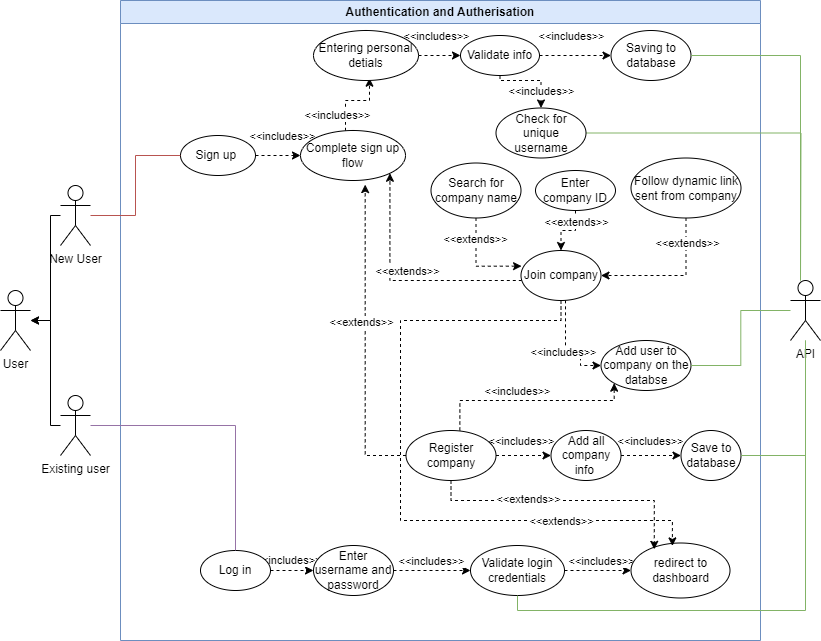

The diagram above was exported from draw.io. Its source (the exported page's mxGraphModel, read from the mxfile embedded in the PNG):
<mxGraphModel dx="2074" dy="772" grid="1" gridSize="10" guides="1" tooltips="1" connect="1" arrows="1" fold="1" page="1" pageScale="1" pageWidth="850" pageHeight="1100" math="0" shadow="0">
  <root>
    <mxCell id="0" />
    <mxCell id="1" parent="0" />
    <mxCell id="yaxyJgH_o-7-E6Coqs7O-1" value="Authentication and Autherisation" style="swimlane;whiteSpace=wrap;html=1;fillColor=#dae8fc;strokeColor=#6c8ebf;" parent="1" vertex="1">
      <mxGeometry x="130" y="30" width="640" height="640" as="geometry" />
    </mxCell>
    <mxCell id="yaxyJgH_o-7-E6Coqs7O-12" style="edgeStyle=orthogonalEdgeStyle;rounded=0;orthogonalLoop=1;jettySize=auto;html=1;entryX=0;entryY=0.5;entryDx=0;entryDy=0;dashed=1;" parent="yaxyJgH_o-7-E6Coqs7O-1" source="yaxyJgH_o-7-E6Coqs7O-9" target="yaxyJgH_o-7-E6Coqs7O-11" edge="1">
      <mxGeometry relative="1" as="geometry" />
    </mxCell>
    <mxCell id="yaxyJgH_o-7-E6Coqs7O-17" value="&amp;lt;&amp;lt;includes&amp;gt;&amp;gt;" style="edgeLabel;html=1;align=center;verticalAlign=middle;resizable=0;points=[];" parent="yaxyJgH_o-7-E6Coqs7O-12" vertex="1" connectable="0">
      <mxGeometry x="-0.5025" relative="1" as="geometry">
        <mxPoint x="15" y="-20" as="offset" />
      </mxGeometry>
    </mxCell>
    <mxCell id="yaxyJgH_o-7-E6Coqs7O-9" value="Sign up&amp;nbsp;" style="ellipse;whiteSpace=wrap;html=1;" parent="yaxyJgH_o-7-E6Coqs7O-1" vertex="1">
      <mxGeometry x="60" y="135" width="75" height="40" as="geometry" />
    </mxCell>
    <mxCell id="yaxyJgH_o-7-E6Coqs7O-58" value="&amp;lt;&amp;lt;includes&amp;gt;&amp;gt;" style="edgeStyle=orthogonalEdgeStyle;rounded=0;orthogonalLoop=1;jettySize=auto;html=1;entryX=0;entryY=0.5;entryDx=0;entryDy=0;dashed=1;" parent="yaxyJgH_o-7-E6Coqs7O-1" source="yaxyJgH_o-7-E6Coqs7O-10" target="yaxyJgH_o-7-E6Coqs7O-48" edge="1">
      <mxGeometry x="-0.1781" y="10" relative="1" as="geometry">
        <mxPoint as="offset" />
      </mxGeometry>
    </mxCell>
    <mxCell id="yaxyJgH_o-7-E6Coqs7O-10" value="Log in" style="ellipse;whiteSpace=wrap;html=1;" parent="yaxyJgH_o-7-E6Coqs7O-1" vertex="1">
      <mxGeometry x="80" y="550" width="70" height="40" as="geometry" />
    </mxCell>
    <mxCell id="yaxyJgH_o-7-E6Coqs7O-15" style="edgeStyle=orthogonalEdgeStyle;rounded=0;orthogonalLoop=1;jettySize=auto;html=1;entryX=0.533;entryY=0.954;entryDx=0;entryDy=0;dashed=1;entryPerimeter=0;" parent="yaxyJgH_o-7-E6Coqs7O-1" source="yaxyJgH_o-7-E6Coqs7O-11" target="yaxyJgH_o-7-E6Coqs7O-13" edge="1">
      <mxGeometry relative="1" as="geometry">
        <Array as="points">
          <mxPoint x="225" y="100" />
          <mxPoint x="249" y="100" />
        </Array>
      </mxGeometry>
    </mxCell>
    <mxCell id="yaxyJgH_o-7-E6Coqs7O-18" value="&amp;lt;&amp;lt;includes&amp;gt;&amp;gt;" style="edgeLabel;html=1;align=center;verticalAlign=middle;resizable=0;points=[];" parent="yaxyJgH_o-7-E6Coqs7O-15" vertex="1" connectable="0">
      <mxGeometry x="-0.31" relative="1" as="geometry">
        <mxPoint x="-9" y="10" as="offset" />
      </mxGeometry>
    </mxCell>
    <mxCell id="yaxyJgH_o-7-E6Coqs7O-11" value="Complete sign up flow" style="ellipse;whiteSpace=wrap;html=1;" parent="yaxyJgH_o-7-E6Coqs7O-1" vertex="1">
      <mxGeometry x="180" y="130" width="105" height="50" as="geometry" />
    </mxCell>
    <mxCell id="yaxyJgH_o-7-E6Coqs7O-52" style="edgeStyle=orthogonalEdgeStyle;rounded=0;orthogonalLoop=1;jettySize=auto;html=1;entryX=0;entryY=0.5;entryDx=0;entryDy=0;dashed=1;" parent="yaxyJgH_o-7-E6Coqs7O-1" source="yaxyJgH_o-7-E6Coqs7O-13" target="yaxyJgH_o-7-E6Coqs7O-49" edge="1">
      <mxGeometry relative="1" as="geometry" />
    </mxCell>
    <mxCell id="yaxyJgH_o-7-E6Coqs7O-54" value="&amp;lt;&amp;lt;includes&amp;gt;&amp;gt;" style="edgeLabel;html=1;align=center;verticalAlign=middle;resizable=0;points=[];" parent="yaxyJgH_o-7-E6Coqs7O-52" vertex="1" connectable="0">
      <mxGeometry x="-0.5397" y="1" relative="1" as="geometry">
        <mxPoint x="7" y="-19" as="offset" />
      </mxGeometry>
    </mxCell>
    <mxCell id="yaxyJgH_o-7-E6Coqs7O-13" value="Entering personal detials" style="ellipse;whiteSpace=wrap;html=1;" parent="yaxyJgH_o-7-E6Coqs7O-1" vertex="1">
      <mxGeometry x="193" y="30" width="105" height="50" as="geometry" />
    </mxCell>
    <mxCell id="yaxyJgH_o-7-E6Coqs7O-14" value="Saving to database" style="ellipse;whiteSpace=wrap;html=1;" parent="yaxyJgH_o-7-E6Coqs7O-1" vertex="1">
      <mxGeometry x="490.5" y="30" width="80" height="50" as="geometry" />
    </mxCell>
    <mxCell id="yaxyJgH_o-7-E6Coqs7O-22" style="edgeStyle=orthogonalEdgeStyle;rounded=0;orthogonalLoop=1;jettySize=auto;html=1;dashed=1;entryX=1;entryY=1;entryDx=0;entryDy=0;" parent="yaxyJgH_o-7-E6Coqs7O-1" source="yaxyJgH_o-7-E6Coqs7O-20" target="yaxyJgH_o-7-E6Coqs7O-11" edge="1">
      <mxGeometry relative="1" as="geometry">
        <Array as="points">
          <mxPoint x="270" y="280" />
        </Array>
      </mxGeometry>
    </mxCell>
    <mxCell id="yaxyJgH_o-7-E6Coqs7O-24" value="&amp;lt;&amp;lt;extends&amp;gt;&amp;gt;" style="edgeLabel;html=1;align=center;verticalAlign=middle;resizable=0;points=[];" parent="yaxyJgH_o-7-E6Coqs7O-22" vertex="1" connectable="0">
      <mxGeometry x="-0.2351" y="2" relative="1" as="geometry">
        <mxPoint x="-24" y="-12" as="offset" />
      </mxGeometry>
    </mxCell>
    <mxCell id="yaxyJgH_o-7-E6Coqs7O-36" style="edgeStyle=orthogonalEdgeStyle;rounded=0;orthogonalLoop=1;jettySize=auto;html=1;dashed=1;" parent="yaxyJgH_o-7-E6Coqs7O-1" source="yaxyJgH_o-7-E6Coqs7O-20" target="yaxyJgH_o-7-E6Coqs7O-35" edge="1">
      <mxGeometry relative="1" as="geometry">
        <Array as="points">
          <mxPoint x="445" y="350" />
          <mxPoint x="460" y="350" />
          <mxPoint x="460" y="365" />
        </Array>
      </mxGeometry>
    </mxCell>
    <mxCell id="yaxyJgH_o-7-E6Coqs7O-38" value="&amp;lt;&amp;lt;includes&amp;gt;&amp;gt;" style="edgeLabel;html=1;align=center;verticalAlign=middle;resizable=0;points=[];" parent="yaxyJgH_o-7-E6Coqs7O-36" vertex="1" connectable="0">
      <mxGeometry x="-0.0647" y="-3" relative="1" as="geometry">
        <mxPoint y="5" as="offset" />
      </mxGeometry>
    </mxCell>
    <mxCell id="yaxyJgH_o-7-E6Coqs7O-20" value="Join company" style="ellipse;whiteSpace=wrap;html=1;" parent="yaxyJgH_o-7-E6Coqs7O-1" vertex="1">
      <mxGeometry x="400.5" y="250" width="80" height="50" as="geometry" />
    </mxCell>
    <mxCell id="yaxyJgH_o-7-E6Coqs7O-37" style="edgeStyle=orthogonalEdgeStyle;rounded=0;orthogonalLoop=1;jettySize=auto;html=1;dashed=1;entryX=0;entryY=1;entryDx=0;entryDy=0;" parent="yaxyJgH_o-7-E6Coqs7O-1" target="yaxyJgH_o-7-E6Coqs7O-35" edge="1">
      <mxGeometry relative="1" as="geometry">
        <mxPoint x="339.35" y="429.9999999999998" as="sourcePoint" />
        <mxPoint x="490.5023961937396" y="370.62148766746895" as="targetPoint" />
        <Array as="points">
          <mxPoint x="339.5" y="400" />
          <mxPoint x="493.5" y="400" />
        </Array>
      </mxGeometry>
    </mxCell>
    <mxCell id="yaxyJgH_o-7-E6Coqs7O-39" value="&amp;lt;&amp;lt;includes&amp;gt;&amp;gt;" style="edgeLabel;html=1;align=center;verticalAlign=middle;resizable=0;points=[];" parent="yaxyJgH_o-7-E6Coqs7O-37" vertex="1" connectable="0">
      <mxGeometry x="-0.1779" y="2" relative="1" as="geometry">
        <mxPoint x="4" y="-8" as="offset" />
      </mxGeometry>
    </mxCell>
    <mxCell id="yaxyJgH_o-7-E6Coqs7O-43" style="edgeStyle=orthogonalEdgeStyle;rounded=0;orthogonalLoop=1;jettySize=auto;html=1;entryX=0;entryY=0.5;entryDx=0;entryDy=0;dashed=1;" parent="yaxyJgH_o-7-E6Coqs7O-1" source="yaxyJgH_o-7-E6Coqs7O-21" target="yaxyJgH_o-7-E6Coqs7O-40" edge="1">
      <mxGeometry relative="1" as="geometry" />
    </mxCell>
    <mxCell id="yaxyJgH_o-7-E6Coqs7O-45" value="&amp;lt;&amp;lt;includes&amp;gt;&amp;gt;" style="edgeLabel;html=1;align=center;verticalAlign=middle;resizable=0;points=[];" parent="yaxyJgH_o-7-E6Coqs7O-43" vertex="1" connectable="0">
      <mxGeometry x="-0.2667" y="1" relative="1" as="geometry">
        <mxPoint x="5" y="-14" as="offset" />
      </mxGeometry>
    </mxCell>
    <mxCell id="yaxyJgH_o-7-E6Coqs7O-21" value="Register company" style="ellipse;whiteSpace=wrap;html=1;" parent="yaxyJgH_o-7-E6Coqs7O-1" vertex="1">
      <mxGeometry x="285.5" y="430" width="90" height="50" as="geometry" />
    </mxCell>
    <mxCell id="yaxyJgH_o-7-E6Coqs7O-23" style="edgeStyle=orthogonalEdgeStyle;rounded=0;orthogonalLoop=1;jettySize=auto;html=1;entryX=0.616;entryY=1.082;entryDx=0;entryDy=0;entryPerimeter=0;dashed=1;" parent="yaxyJgH_o-7-E6Coqs7O-1" source="yaxyJgH_o-7-E6Coqs7O-21" target="yaxyJgH_o-7-E6Coqs7O-11" edge="1">
      <mxGeometry relative="1" as="geometry">
        <Array as="points">
          <mxPoint x="245" y="455" />
        </Array>
      </mxGeometry>
    </mxCell>
    <mxCell id="yaxyJgH_o-7-E6Coqs7O-25" value="&amp;lt;&amp;lt;extends&amp;gt;&amp;gt;" style="edgeLabel;html=1;align=center;verticalAlign=middle;resizable=0;points=[];" parent="yaxyJgH_o-7-E6Coqs7O-23" vertex="1" connectable="0">
      <mxGeometry x="0.2028" relative="1" as="geometry">
        <mxPoint x="-4" y="13" as="offset" />
      </mxGeometry>
    </mxCell>
    <mxCell id="yaxyJgH_o-7-E6Coqs7O-26" value="Search for company name" style="ellipse;whiteSpace=wrap;html=1;" parent="yaxyJgH_o-7-E6Coqs7O-1" vertex="1">
      <mxGeometry x="310.5" y="162.5" width="90" height="55" as="geometry" />
    </mxCell>
    <mxCell id="yaxyJgH_o-7-E6Coqs7O-30" style="edgeStyle=orthogonalEdgeStyle;rounded=0;orthogonalLoop=1;jettySize=auto;html=1;entryX=0.5;entryY=0;entryDx=0;entryDy=0;dashed=1;" parent="yaxyJgH_o-7-E6Coqs7O-1" source="yaxyJgH_o-7-E6Coqs7O-27" target="yaxyJgH_o-7-E6Coqs7O-20" edge="1">
      <mxGeometry relative="1" as="geometry" />
    </mxCell>
    <mxCell id="yaxyJgH_o-7-E6Coqs7O-33" value="&amp;lt;&amp;lt;extends&amp;gt;&amp;gt;" style="edgeLabel;html=1;align=center;verticalAlign=middle;resizable=0;points=[];" parent="yaxyJgH_o-7-E6Coqs7O-30" vertex="1" connectable="0">
      <mxGeometry x="-0.7051" relative="1" as="geometry">
        <mxPoint y="3" as="offset" />
      </mxGeometry>
    </mxCell>
    <mxCell id="yaxyJgH_o-7-E6Coqs7O-27" value="Enter company ID" style="ellipse;whiteSpace=wrap;html=1;" parent="yaxyJgH_o-7-E6Coqs7O-1" vertex="1">
      <mxGeometry x="415" y="170" width="80" height="40" as="geometry" />
    </mxCell>
    <mxCell id="yaxyJgH_o-7-E6Coqs7O-28" value="Follow dynamic link sent from company" style="ellipse;whiteSpace=wrap;html=1;" parent="yaxyJgH_o-7-E6Coqs7O-1" vertex="1">
      <mxGeometry x="510.5" y="157.5" width="110" height="60" as="geometry" />
    </mxCell>
    <mxCell id="yaxyJgH_o-7-E6Coqs7O-29" style="edgeStyle=orthogonalEdgeStyle;rounded=0;orthogonalLoop=1;jettySize=auto;html=1;entryX=0.007;entryY=0.313;entryDx=0;entryDy=0;entryPerimeter=0;dashed=1;" parent="yaxyJgH_o-7-E6Coqs7O-1" source="yaxyJgH_o-7-E6Coqs7O-26" target="yaxyJgH_o-7-E6Coqs7O-20" edge="1">
      <mxGeometry relative="1" as="geometry" />
    </mxCell>
    <mxCell id="yaxyJgH_o-7-E6Coqs7O-32" value="&amp;lt;&amp;lt;extends&amp;gt;&amp;gt;" style="edgeLabel;html=1;align=center;verticalAlign=middle;resizable=0;points=[];" parent="yaxyJgH_o-7-E6Coqs7O-29" vertex="1" connectable="0">
      <mxGeometry x="-0.5426" y="-1" relative="1" as="geometry">
        <mxPoint as="offset" />
      </mxGeometry>
    </mxCell>
    <mxCell id="yaxyJgH_o-7-E6Coqs7O-31" style="edgeStyle=orthogonalEdgeStyle;rounded=0;orthogonalLoop=1;jettySize=auto;html=1;dashed=1;" parent="yaxyJgH_o-7-E6Coqs7O-1" source="yaxyJgH_o-7-E6Coqs7O-28" target="yaxyJgH_o-7-E6Coqs7O-20" edge="1">
      <mxGeometry relative="1" as="geometry">
        <Array as="points">
          <mxPoint x="565.5" y="275" />
        </Array>
      </mxGeometry>
    </mxCell>
    <mxCell id="yaxyJgH_o-7-E6Coqs7O-34" value="&amp;lt;&amp;lt;extends&amp;gt;&amp;gt;" style="edgeLabel;html=1;align=center;verticalAlign=middle;resizable=0;points=[];" parent="yaxyJgH_o-7-E6Coqs7O-31" vertex="1" connectable="0">
      <mxGeometry x="-0.6465" y="1" relative="1" as="geometry">
        <mxPoint as="offset" />
      </mxGeometry>
    </mxCell>
    <mxCell id="yaxyJgH_o-7-E6Coqs7O-35" value="Add user to company on the databse" style="ellipse;whiteSpace=wrap;html=1;" parent="yaxyJgH_o-7-E6Coqs7O-1" vertex="1">
      <mxGeometry x="480.5" y="340" width="90" height="50" as="geometry" />
    </mxCell>
    <mxCell id="yaxyJgH_o-7-E6Coqs7O-44" style="edgeStyle=orthogonalEdgeStyle;rounded=0;orthogonalLoop=1;jettySize=auto;html=1;entryX=0;entryY=0.5;entryDx=0;entryDy=0;dashed=1;" parent="yaxyJgH_o-7-E6Coqs7O-1" source="yaxyJgH_o-7-E6Coqs7O-40" target="yaxyJgH_o-7-E6Coqs7O-42" edge="1">
      <mxGeometry relative="1" as="geometry" />
    </mxCell>
    <mxCell id="yaxyJgH_o-7-E6Coqs7O-46" value="&amp;lt;&amp;lt;includes&amp;gt;&amp;gt;" style="edgeLabel;html=1;align=center;verticalAlign=middle;resizable=0;points=[];" parent="yaxyJgH_o-7-E6Coqs7O-44" vertex="1" connectable="0">
      <mxGeometry x="-0.2145" y="2" relative="1" as="geometry">
        <mxPoint x="5" y="-13" as="offset" />
      </mxGeometry>
    </mxCell>
    <mxCell id="yaxyJgH_o-7-E6Coqs7O-40" value="Add all company info&amp;nbsp;" style="ellipse;whiteSpace=wrap;html=1;" parent="yaxyJgH_o-7-E6Coqs7O-1" vertex="1">
      <mxGeometry x="430.5" y="430" width="70" height="50" as="geometry" />
    </mxCell>
    <mxCell id="yaxyJgH_o-7-E6Coqs7O-42" value="Save to database" style="ellipse;whiteSpace=wrap;html=1;" parent="yaxyJgH_o-7-E6Coqs7O-1" vertex="1">
      <mxGeometry x="560.5" y="430" width="60" height="50" as="geometry" />
    </mxCell>
    <mxCell id="yaxyJgH_o-7-E6Coqs7O-66" style="edgeStyle=orthogonalEdgeStyle;rounded=0;orthogonalLoop=1;jettySize=auto;html=1;dashed=1;" parent="yaxyJgH_o-7-E6Coqs7O-1" source="yaxyJgH_o-7-E6Coqs7O-48" target="yaxyJgH_o-7-E6Coqs7O-59" edge="1">
      <mxGeometry relative="1" as="geometry" />
    </mxCell>
    <mxCell id="yaxyJgH_o-7-E6Coqs7O-68" value="&amp;lt;&amp;lt;includes&amp;gt;&amp;gt;" style="edgeLabel;html=1;align=center;verticalAlign=middle;resizable=0;points=[];" parent="yaxyJgH_o-7-E6Coqs7O-66" vertex="1" connectable="0">
      <mxGeometry x="-0.2403" y="2" relative="1" as="geometry">
        <mxPoint x="8" y="-8" as="offset" />
      </mxGeometry>
    </mxCell>
    <mxCell id="yaxyJgH_o-7-E6Coqs7O-48" value="Enter username and password" style="ellipse;whiteSpace=wrap;html=1;" parent="yaxyJgH_o-7-E6Coqs7O-1" vertex="1">
      <mxGeometry x="193" y="545" width="80" height="50" as="geometry" />
    </mxCell>
    <mxCell id="yaxyJgH_o-7-E6Coqs7O-51" style="edgeStyle=orthogonalEdgeStyle;rounded=0;orthogonalLoop=1;jettySize=auto;html=1;entryX=0.5;entryY=0;entryDx=0;entryDy=0;dashed=1;" parent="yaxyJgH_o-7-E6Coqs7O-1" source="yaxyJgH_o-7-E6Coqs7O-49" target="yaxyJgH_o-7-E6Coqs7O-50" edge="1">
      <mxGeometry relative="1" as="geometry">
        <Array as="points">
          <mxPoint x="379" y="80" />
          <mxPoint x="421" y="80" />
        </Array>
      </mxGeometry>
    </mxCell>
    <mxCell id="yaxyJgH_o-7-E6Coqs7O-56" value="&amp;lt;&amp;lt;includes&amp;gt;&amp;gt;" style="edgeLabel;html=1;align=center;verticalAlign=middle;resizable=0;points=[];" parent="yaxyJgH_o-7-E6Coqs7O-51" vertex="1" connectable="0">
      <mxGeometry x="0.4545" y="-2" relative="1" as="geometry">
        <mxPoint x="2" y="3" as="offset" />
      </mxGeometry>
    </mxCell>
    <mxCell id="yaxyJgH_o-7-E6Coqs7O-53" style="edgeStyle=orthogonalEdgeStyle;rounded=0;orthogonalLoop=1;jettySize=auto;html=1;entryX=0;entryY=0.5;entryDx=0;entryDy=0;dashed=1;" parent="yaxyJgH_o-7-E6Coqs7O-1" source="yaxyJgH_o-7-E6Coqs7O-49" target="yaxyJgH_o-7-E6Coqs7O-14" edge="1">
      <mxGeometry relative="1" as="geometry" />
    </mxCell>
    <mxCell id="yaxyJgH_o-7-E6Coqs7O-55" value="&amp;lt;&amp;lt;includes&amp;gt;&amp;gt;" style="edgeLabel;html=1;align=center;verticalAlign=middle;resizable=0;points=[];" parent="yaxyJgH_o-7-E6Coqs7O-53" vertex="1" connectable="0">
      <mxGeometry x="-0.2171" relative="1" as="geometry">
        <mxPoint x="3" y="-20" as="offset" />
      </mxGeometry>
    </mxCell>
    <mxCell id="yaxyJgH_o-7-E6Coqs7O-49" value="Validate info" style="ellipse;whiteSpace=wrap;html=1;" parent="yaxyJgH_o-7-E6Coqs7O-1" vertex="1">
      <mxGeometry x="340" y="35" width="79" height="40" as="geometry" />
    </mxCell>
    <mxCell id="yaxyJgH_o-7-E6Coqs7O-76" style="edgeStyle=orthogonalEdgeStyle;rounded=0;orthogonalLoop=1;jettySize=auto;html=1;endArrow=none;endFill=0;fillColor=#d5e8d4;strokeColor=#82b366;" parent="yaxyJgH_o-7-E6Coqs7O-1" source="yaxyJgH_o-7-E6Coqs7O-50" edge="1">
      <mxGeometry relative="1" as="geometry">
        <mxPoint x="680" y="280" as="targetPoint" />
      </mxGeometry>
    </mxCell>
    <mxCell id="yaxyJgH_o-7-E6Coqs7O-50" value="Check for unique username" style="ellipse;whiteSpace=wrap;html=1;" parent="yaxyJgH_o-7-E6Coqs7O-1" vertex="1">
      <mxGeometry x="375.5" y="107.5" width="90" height="50" as="geometry" />
    </mxCell>
    <mxCell id="yaxyJgH_o-7-E6Coqs7O-67" style="edgeStyle=orthogonalEdgeStyle;rounded=0;orthogonalLoop=1;jettySize=auto;html=1;entryX=0;entryY=0.5;entryDx=0;entryDy=0;dashed=1;" parent="yaxyJgH_o-7-E6Coqs7O-1" source="yaxyJgH_o-7-E6Coqs7O-59" target="yaxyJgH_o-7-E6Coqs7O-60" edge="1">
      <mxGeometry relative="1" as="geometry" />
    </mxCell>
    <mxCell id="yaxyJgH_o-7-E6Coqs7O-69" value="&amp;lt;&amp;lt;includes&amp;gt;&amp;gt;" style="edgeLabel;html=1;align=center;verticalAlign=middle;resizable=0;points=[];" parent="yaxyJgH_o-7-E6Coqs7O-67" vertex="1" connectable="0">
      <mxGeometry x="-0.5576" relative="1" as="geometry">
        <mxPoint x="21" y="-10" as="offset" />
      </mxGeometry>
    </mxCell>
    <mxCell id="yaxyJgH_o-7-E6Coqs7O-59" value="Validate login credentials" style="ellipse;whiteSpace=wrap;html=1;" parent="yaxyJgH_o-7-E6Coqs7O-1" vertex="1">
      <mxGeometry x="350" y="545" width="94" height="50" as="geometry" />
    </mxCell>
    <mxCell id="yaxyJgH_o-7-E6Coqs7O-60" value="redirect to dashboard" style="ellipse;whiteSpace=wrap;html=1;" parent="yaxyJgH_o-7-E6Coqs7O-1" vertex="1">
      <mxGeometry x="510.5" y="542.5" width="99" height="55" as="geometry" />
    </mxCell>
    <mxCell id="yaxyJgH_o-7-E6Coqs7O-62" style="edgeStyle=orthogonalEdgeStyle;rounded=0;orthogonalLoop=1;jettySize=auto;html=1;entryX=0.235;entryY=0.115;entryDx=0;entryDy=0;entryPerimeter=0;dashed=1;" parent="yaxyJgH_o-7-E6Coqs7O-1" source="yaxyJgH_o-7-E6Coqs7O-21" target="yaxyJgH_o-7-E6Coqs7O-60" edge="1">
      <mxGeometry relative="1" as="geometry">
        <Array as="points">
          <mxPoint x="331" y="500" />
          <mxPoint x="534" y="500" />
        </Array>
      </mxGeometry>
    </mxCell>
    <mxCell id="yaxyJgH_o-7-E6Coqs7O-65" value="&amp;lt;&amp;lt;extends&amp;gt;&amp;gt;" style="edgeLabel;html=1;align=center;verticalAlign=middle;resizable=0;points=[];" parent="yaxyJgH_o-7-E6Coqs7O-62" vertex="1" connectable="0">
      <mxGeometry x="-0.2839" y="2" relative="1" as="geometry">
        <mxPoint as="offset" />
      </mxGeometry>
    </mxCell>
    <mxCell id="yaxyJgH_o-7-E6Coqs7O-63" style="edgeStyle=orthogonalEdgeStyle;rounded=0;orthogonalLoop=1;jettySize=auto;html=1;entryX=0.418;entryY=0.053;entryDx=0;entryDy=0;entryPerimeter=0;dashed=1;" parent="yaxyJgH_o-7-E6Coqs7O-1" source="yaxyJgH_o-7-E6Coqs7O-20" target="yaxyJgH_o-7-E6Coqs7O-60" edge="1">
      <mxGeometry relative="1" as="geometry">
        <Array as="points">
          <mxPoint x="441" y="320" />
          <mxPoint x="280" y="320" />
          <mxPoint x="280" y="520" />
          <mxPoint x="552" y="520" />
        </Array>
      </mxGeometry>
    </mxCell>
    <mxCell id="yaxyJgH_o-7-E6Coqs7O-64" value="&amp;lt;&amp;lt;extends&amp;gt;&amp;gt;" style="edgeLabel;html=1;align=center;verticalAlign=middle;resizable=0;points=[];" parent="yaxyJgH_o-7-E6Coqs7O-63" vertex="1" connectable="0">
      <mxGeometry x="-0.6075" y="1" relative="1" as="geometry">
        <mxPoint x="113" y="199" as="offset" />
      </mxGeometry>
    </mxCell>
    <mxCell id="yaxyJgH_o-7-E6Coqs7O-2" value="User" style="shape=umlActor;verticalLabelPosition=bottom;verticalAlign=top;html=1;outlineConnect=0;" parent="1" vertex="1">
      <mxGeometry x="10" y="320" width="30" height="60" as="geometry" />
    </mxCell>
    <mxCell id="yaxyJgH_o-7-E6Coqs7O-7" style="edgeStyle=orthogonalEdgeStyle;rounded=0;orthogonalLoop=1;jettySize=auto;html=1;" parent="1" source="yaxyJgH_o-7-E6Coqs7O-3" target="yaxyJgH_o-7-E6Coqs7O-2" edge="1">
      <mxGeometry relative="1" as="geometry">
        <Array as="points">
          <mxPoint x="60" y="245" />
          <mxPoint x="60" y="350" />
        </Array>
      </mxGeometry>
    </mxCell>
    <mxCell id="yaxyJgH_o-7-E6Coqs7O-71" style="edgeStyle=orthogonalEdgeStyle;rounded=0;orthogonalLoop=1;jettySize=auto;html=1;entryX=0;entryY=0.5;entryDx=0;entryDy=0;endArrow=none;endFill=0;fillColor=#f8cecc;strokeColor=#b85450;" parent="1" source="yaxyJgH_o-7-E6Coqs7O-3" target="yaxyJgH_o-7-E6Coqs7O-9" edge="1">
      <mxGeometry relative="1" as="geometry" />
    </mxCell>
    <mxCell id="yaxyJgH_o-7-E6Coqs7O-3" value="New User" style="shape=umlActor;verticalLabelPosition=bottom;verticalAlign=top;html=1;outlineConnect=0;" parent="1" vertex="1">
      <mxGeometry x="70" y="215" width="30" height="60" as="geometry" />
    </mxCell>
    <mxCell id="yaxyJgH_o-7-E6Coqs7O-8" style="edgeStyle=orthogonalEdgeStyle;rounded=0;orthogonalLoop=1;jettySize=auto;html=1;" parent="1" source="yaxyJgH_o-7-E6Coqs7O-6" target="yaxyJgH_o-7-E6Coqs7O-2" edge="1">
      <mxGeometry relative="1" as="geometry">
        <Array as="points">
          <mxPoint x="60" y="455" />
          <mxPoint x="60" y="350" />
        </Array>
      </mxGeometry>
    </mxCell>
    <mxCell id="yaxyJgH_o-7-E6Coqs7O-73" style="edgeStyle=orthogonalEdgeStyle;rounded=0;orthogonalLoop=1;jettySize=auto;html=1;endArrow=none;endFill=0;fillColor=#e1d5e7;strokeColor=#9673a6;" parent="1" source="yaxyJgH_o-7-E6Coqs7O-6" target="yaxyJgH_o-7-E6Coqs7O-10" edge="1">
      <mxGeometry relative="1" as="geometry" />
    </mxCell>
    <mxCell id="yaxyJgH_o-7-E6Coqs7O-6" value="Existing user" style="shape=umlActor;verticalLabelPosition=bottom;verticalAlign=top;html=1;outlineConnect=0;" parent="1" vertex="1">
      <mxGeometry x="70" y="425" width="30" height="60" as="geometry" />
    </mxCell>
    <mxCell id="yaxyJgH_o-7-E6Coqs7O-74" value="API" style="shape=umlActor;verticalLabelPosition=bottom;verticalAlign=top;html=1;outlineConnect=0;" parent="1" vertex="1">
      <mxGeometry x="800" y="310" width="30" height="60" as="geometry" />
    </mxCell>
    <mxCell id="yaxyJgH_o-7-E6Coqs7O-75" style="edgeStyle=orthogonalEdgeStyle;rounded=0;orthogonalLoop=1;jettySize=auto;html=1;endArrow=none;endFill=0;fillColor=#d5e8d4;strokeColor=#82b366;" parent="1" source="yaxyJgH_o-7-E6Coqs7O-14" target="yaxyJgH_o-7-E6Coqs7O-74" edge="1">
      <mxGeometry relative="1" as="geometry">
        <Array as="points">
          <mxPoint x="810" y="85" />
        </Array>
      </mxGeometry>
    </mxCell>
    <mxCell id="yaxyJgH_o-7-E6Coqs7O-77" style="edgeStyle=orthogonalEdgeStyle;rounded=0;orthogonalLoop=1;jettySize=auto;html=1;endArrow=none;endFill=0;fillColor=#d5e8d4;strokeColor=#82b366;" parent="1" source="yaxyJgH_o-7-E6Coqs7O-35" target="yaxyJgH_o-7-E6Coqs7O-74" edge="1">
      <mxGeometry relative="1" as="geometry" />
    </mxCell>
    <mxCell id="yaxyJgH_o-7-E6Coqs7O-78" style="edgeStyle=orthogonalEdgeStyle;rounded=0;orthogonalLoop=1;jettySize=auto;html=1;endArrow=none;endFill=0;fillColor=#d5e8d4;strokeColor=#82b366;" parent="1" source="yaxyJgH_o-7-E6Coqs7O-42" target="yaxyJgH_o-7-E6Coqs7O-74" edge="1">
      <mxGeometry relative="1" as="geometry" />
    </mxCell>
    <mxCell id="yaxyJgH_o-7-E6Coqs7O-79" style="edgeStyle=orthogonalEdgeStyle;rounded=0;orthogonalLoop=1;jettySize=auto;html=1;endArrow=none;endFill=0;fillColor=#d5e8d4;strokeColor=#82b366;" parent="1" source="yaxyJgH_o-7-E6Coqs7O-59" target="yaxyJgH_o-7-E6Coqs7O-74" edge="1">
      <mxGeometry relative="1" as="geometry">
        <Array as="points">
          <mxPoint x="527" y="640" />
          <mxPoint x="815" y="640" />
        </Array>
      </mxGeometry>
    </mxCell>
  </root>
</mxGraphModel>